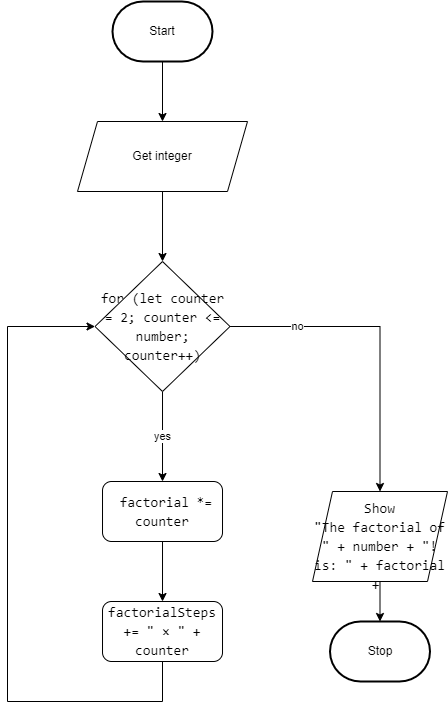

The diagram above was exported from draw.io. Its source (the exported page's mxGraphModel, read from the mxfile embedded in the PNG):
<mxGraphModel dx="1086" dy="751" grid="1" gridSize="10" guides="1" tooltips="1" connect="1" arrows="1" fold="1" page="1" pageScale="1" pageWidth="850" pageHeight="1100" math="0" shadow="0">
  <root>
    <mxCell id="0" />
    <mxCell id="1" parent="0" />
    <mxCell id="5" style="edgeStyle=orthogonalEdgeStyle;html=1;rounded=0;" parent="1" source="6" target="9" edge="1">
      <mxGeometry relative="1" as="geometry" />
    </mxCell>
    <mxCell id="6" value="Start" style="strokeWidth=2;html=1;shape=mxgraph.flowchart.terminator;whiteSpace=wrap;" parent="1" vertex="1">
      <mxGeometry x="505" y="50" width="100" height="60" as="geometry" />
    </mxCell>
    <mxCell id="7" value="Stop" style="strokeWidth=2;html=1;shape=mxgraph.flowchart.terminator;whiteSpace=wrap;" parent="1" vertex="1">
      <mxGeometry x="722.5" y="670" width="100" height="60" as="geometry" />
    </mxCell>
    <mxCell id="8" style="edgeStyle=orthogonalEdgeStyle;html=1;entryX=0.5;entryY=0;entryDx=0;entryDy=0;fontColor=#000000;rounded=0;" parent="1" source="9" target="15" edge="1">
      <mxGeometry relative="1" as="geometry">
        <mxPoint x="555.01" y="320" as="targetPoint" />
      </mxGeometry>
    </mxCell>
    <mxCell id="9" value="Get integer" style="shape=parallelogram;perimeter=parallelogramPerimeter;whiteSpace=wrap;html=1;fixedSize=1;" parent="1" vertex="1">
      <mxGeometry x="470" y="170" width="170" height="70" as="geometry" />
    </mxCell>
    <mxCell id="12" value="yes" style="edgeStyle=orthogonalEdgeStyle;rounded=0;html=1;entryX=0.5;entryY=0;entryDx=0;entryDy=0;fontColor=#000000;" parent="1" source="15" target="19" edge="1">
      <mxGeometry relative="1" as="geometry" />
    </mxCell>
    <mxCell id="13" style="edgeStyle=orthogonalEdgeStyle;rounded=0;html=1;entryX=0.5;entryY=0;entryDx=0;entryDy=0;fontColor=#000000;" parent="1" source="15" target="17" edge="1">
      <mxGeometry relative="1" as="geometry" />
    </mxCell>
    <mxCell id="14" value="no" style="edgeLabel;html=1;align=center;verticalAlign=middle;resizable=0;points=[];fontColor=#000000;" parent="13" vertex="1" connectable="0">
      <mxGeometry x="-0.5787" y="1" relative="1" as="geometry">
        <mxPoint x="1" as="offset" />
      </mxGeometry>
    </mxCell>
    <mxCell id="15" value="&lt;div style=&quot;font-family: Consolas, &amp;quot;Courier New&amp;quot;, monospace; font-size: 14px; line-height: 19px;&quot;&gt;&lt;div style=&quot;line-height: 19px;&quot;&gt;&lt;font color=&quot;#000000&quot;&gt;for (let counter = 2; counter &amp;lt;= number; counter++)&lt;/font&gt;&lt;/div&gt;&lt;/div&gt;" style="rhombus;whiteSpace=wrap;html=1;" parent="1" vertex="1">
      <mxGeometry x="487.51" y="310" width="134.99" height="130" as="geometry" />
    </mxCell>
    <mxCell id="16" style="edgeStyle=orthogonalEdgeStyle;rounded=0;html=1;entryX=0.5;entryY=0;entryDx=0;entryDy=0;entryPerimeter=0;fontColor=#000000;" parent="1" source="17" target="7" edge="1">
      <mxGeometry relative="1" as="geometry" />
    </mxCell>
    <mxCell id="17" value="&lt;div style=&quot;font-family: Consolas, &amp;quot;Courier New&amp;quot;, monospace; font-size: 14px; line-height: 19px;&quot;&gt;&lt;div style=&quot;line-height: 19px;&quot;&gt;&lt;br&gt;&lt;/div&gt;&lt;div style=&quot;line-height: 19px;&quot;&gt;Show&lt;/div&gt;&lt;div style=&quot;line-height: 19px;&quot;&gt;&quot;The factorial of &quot; + number + &quot;! is: &quot; + factorial +&amp;nbsp;&lt;/div&gt;&lt;/div&gt;" style="shape=parallelogram;perimeter=parallelogramPerimeter;whiteSpace=wrap;html=1;fixedSize=1;labelBackgroundColor=none;fontColor=#000000;" parent="1" vertex="1">
      <mxGeometry x="705" y="540" width="135" height="90" as="geometry" />
    </mxCell>
    <mxCell id="18" style="edgeStyle=orthogonalEdgeStyle;rounded=0;html=1;entryX=0.5;entryY=0;entryDx=0;entryDy=0;fontColor=#000000;" parent="1" source="19" target="21" edge="1">
      <mxGeometry relative="1" as="geometry" />
    </mxCell>
    <mxCell id="19" value="&lt;div style=&quot;font-family: Consolas, &amp;quot;Courier New&amp;quot;, monospace; font-size: 14px;&quot;&gt;&lt;div style=&quot;line-height: 19px;&quot;&gt;&amp;nbsp;factorial *= counter&lt;/div&gt;&lt;/div&gt;" style="rounded=1;whiteSpace=wrap;html=1;labelBackgroundColor=none;fontColor=#000000;" parent="1" vertex="1">
      <mxGeometry x="495.01" y="530" width="120" height="60" as="geometry" />
    </mxCell>
    <mxCell id="20" style="edgeStyle=orthogonalEdgeStyle;rounded=0;html=1;entryX=0;entryY=0.5;entryDx=0;entryDy=0;fontColor=#000000;" parent="1" source="21" target="15" edge="1">
      <mxGeometry relative="1" as="geometry">
        <Array as="points">
          <mxPoint x="555" y="750" />
          <mxPoint x="400" y="750" />
          <mxPoint x="400" y="375" />
        </Array>
      </mxGeometry>
    </mxCell>
    <mxCell id="21" value="&lt;div style=&quot;font-family: Consolas, &amp;quot;Courier New&amp;quot;, monospace; font-size: 14px; line-height: 19px;&quot;&gt;factorialSteps += &quot; × &quot; + counter&lt;/div&gt;" style="rounded=1;whiteSpace=wrap;html=1;labelBackgroundColor=none;fontColor=#000000;" parent="1" vertex="1">
      <mxGeometry x="495.01" y="650" width="120" height="60" as="geometry" />
    </mxCell>
  </root>
</mxGraphModel>